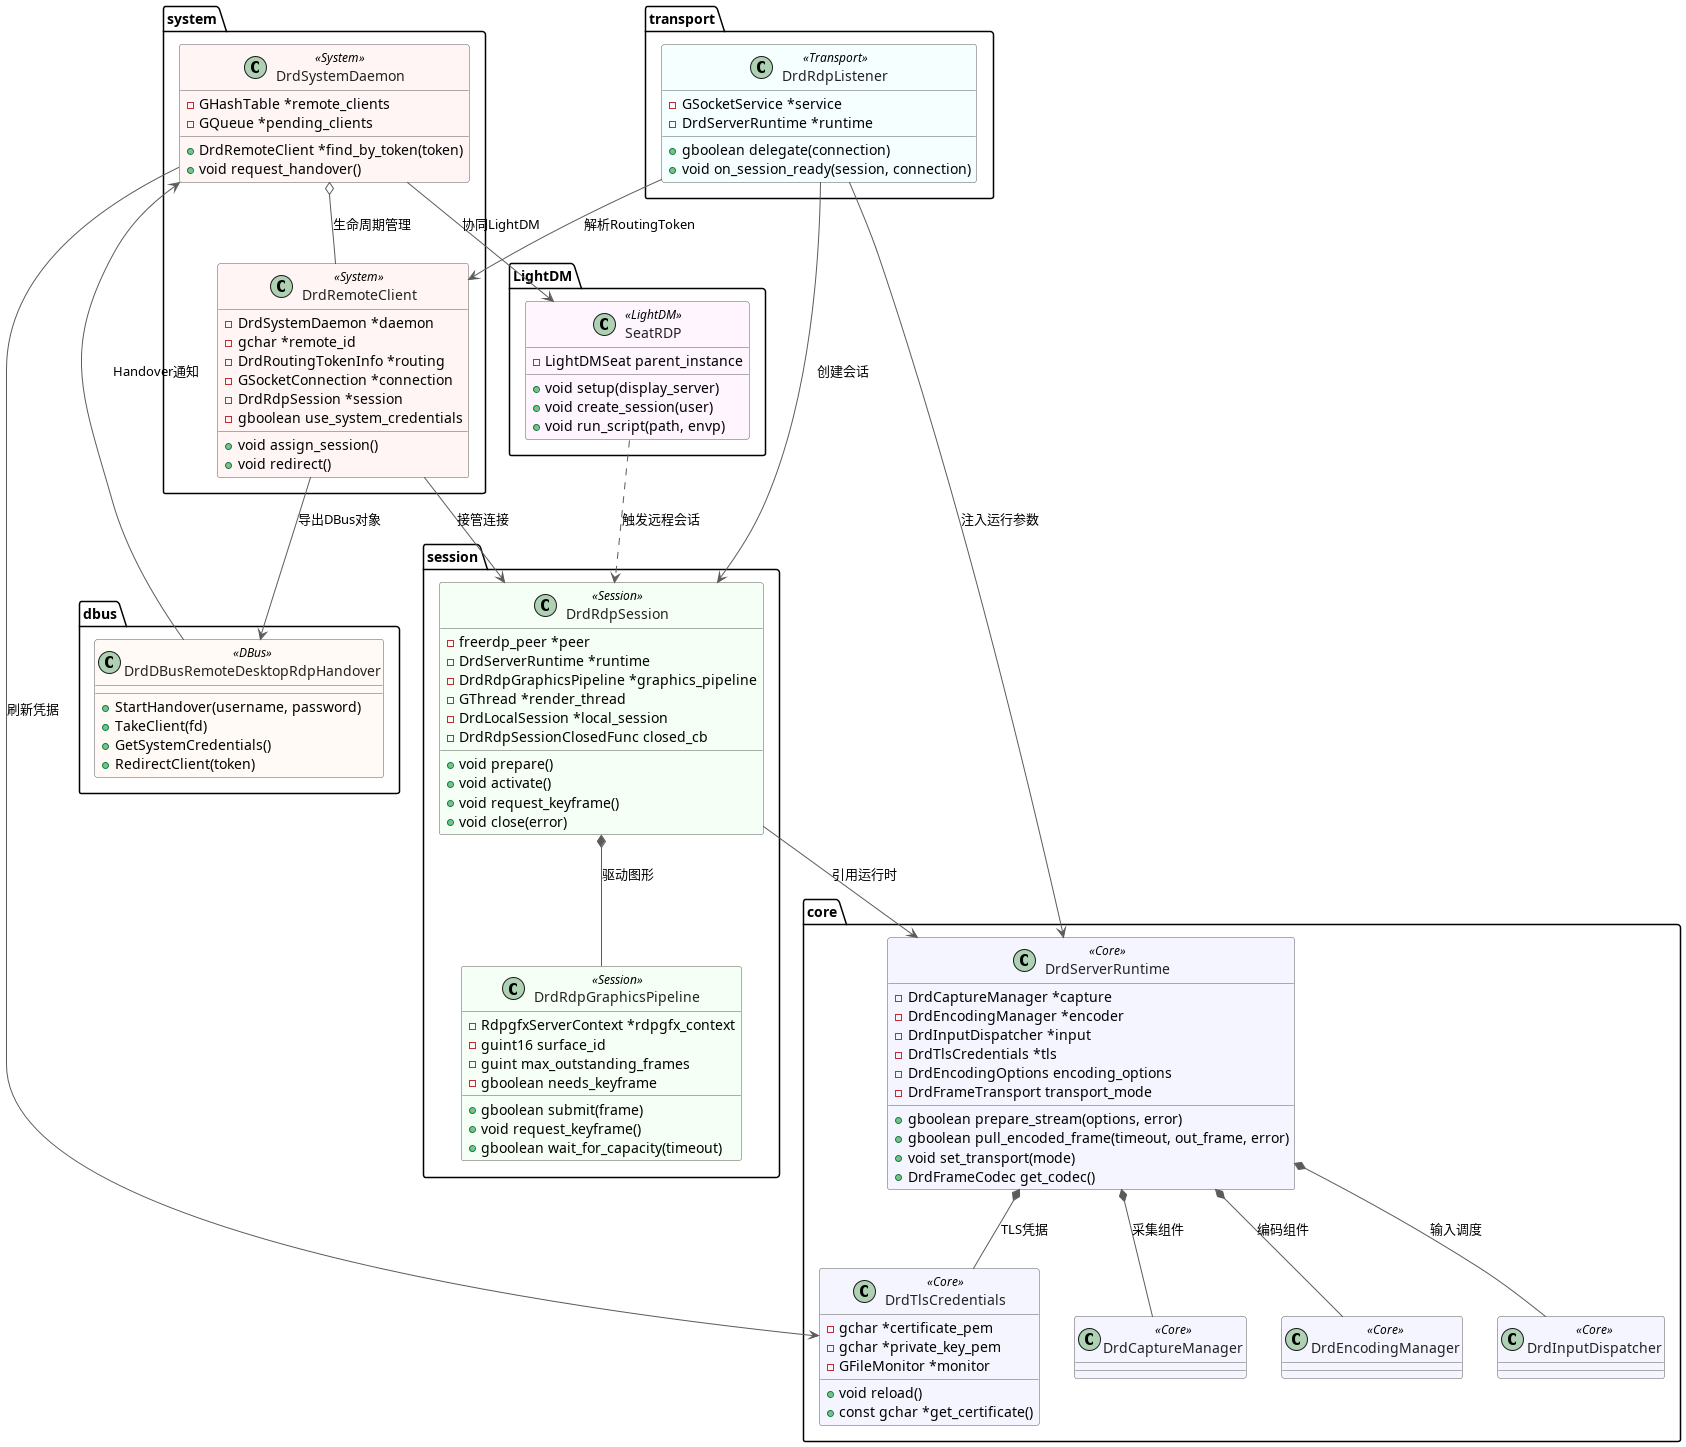

The diagram above was rendered by PlantUML. Its source (embedded in the PNG):
@startuml KeyDataStructures
skinparam backgroundColor #ffffff
skinparam class {
  BackgroundColor<<Core>> #f5f5ff
  BackgroundColor<<Session>> #f5fff5
  BackgroundColor<<System>> #fff5f5
  BackgroundColor<<Transport>> #f5ffff
  BackgroundColor<<DBus>> #fffaf5
  BackgroundColor<<LightDM>> #fff5ff
  ArrowColor #5b5b5b
  BorderColor #5b5b5b
  FontColor #222222
}

package core {
  class DrdServerRuntime <<Core>> {
    -DrdCaptureManager *capture
    -DrdEncodingManager *encoder
    -DrdInputDispatcher *input
    -DrdTlsCredentials *tls
    -DrdEncodingOptions encoding_options
    -DrdFrameTransport transport_mode
    +gboolean prepare_stream(options, error)
    +gboolean pull_encoded_frame(timeout, out_frame, error)
    +void set_transport(mode)
    +DrdFrameCodec get_codec()
  }

  class DrdCaptureManager <<Core>>
  class DrdEncodingManager <<Core>>
  class DrdInputDispatcher <<Core>>
  class DrdTlsCredentials <<Core>> {
    -gchar *certificate_pem
    -gchar *private_key_pem
    -GFileMonitor *monitor
    +void reload()
    +const gchar *get_certificate()
  }
}

package session {
  class DrdRdpSession <<Session>> {
    -freerdp_peer *peer
    -DrdServerRuntime *runtime
    -DrdRdpGraphicsPipeline *graphics_pipeline
    -GThread *render_thread
    -DrdLocalSession *local_session
    -DrdRdpSessionClosedFunc closed_cb
    +void prepare()
    +void activate()
    +void request_keyframe()
    +void close(error)
  }

  class DrdRdpGraphicsPipeline <<Session>> {
    -RdpgfxServerContext *rdpgfx_context
    -guint16 surface_id
    -guint max_outstanding_frames
    -gboolean needs_keyframe
    +gboolean submit(frame)
    +void request_keyframe()
    +gboolean wait_for_capacity(timeout)
  }
}

package system {
  class DrdRemoteClient <<System>> {
    -DrdSystemDaemon *daemon
    -gchar *remote_id
    -DrdRoutingTokenInfo *routing
    -GSocketConnection *connection
    -DrdRdpSession *session
    -gboolean use_system_credentials
    +void assign_session()
    +void redirect()
  }

  class DrdSystemDaemon <<System>> {
    -GHashTable *remote_clients
    -GQueue *pending_clients
    +DrdRemoteClient *find_by_token(token)
    +void request_handover()
  }
}

package transport {
  class DrdRdpListener <<Transport>> {
    -GSocketService *service
    -DrdServerRuntime *runtime
    +gboolean delegate(connection)
    +void on_session_ready(session, connection)
  }
}

package dbus {
  class DrdDBusRemoteDesktopRdpHandover <<DBus>> {
    +StartHandover(username, password)
    +TakeClient(fd)
    +GetSystemCredentials()
    +RedirectClient(token)
  }
}

package LightDM {
  class SeatRDP <<LightDM>> {
    -LightDMSeat parent_instance
    +void setup(display_server)
    +void create_session(user)
    +void run_script(path, envp)
  }
}

DrdServerRuntime *-- DrdCaptureManager : 采集组件
DrdServerRuntime *-- DrdEncodingManager : 编码组件
DrdServerRuntime *-- DrdInputDispatcher : 输入调度
DrdServerRuntime *-- DrdTlsCredentials : TLS凭据
DrdRdpSession --> DrdServerRuntime : 引用运行时
DrdRdpSession *-- DrdRdpGraphicsPipeline : 驱动图形
DrdRdpListener --> DrdRdpSession : 创建会话
DrdRdpListener --> DrdRemoteClient : 解析RoutingToken
DrdRdpListener --> DrdServerRuntime : 注入运行参数
DrdRemoteClient --> DrdRdpSession : 接管连接
DrdSystemDaemon o-- DrdRemoteClient : 生命周期管理
DrdSystemDaemon --> SeatRDP : 协同LightDM
DrdSystemDaemon --> DrdTlsCredentials : 刷新凭据
DrdRemoteClient --> DrdDBusRemoteDesktopRdpHandover : 导出DBus对象
DrdDBusRemoteDesktopRdpHandover --> DrdSystemDaemon : Handover通知
SeatRDP ..> DrdRdpSession : 触发远程会话

@enduml